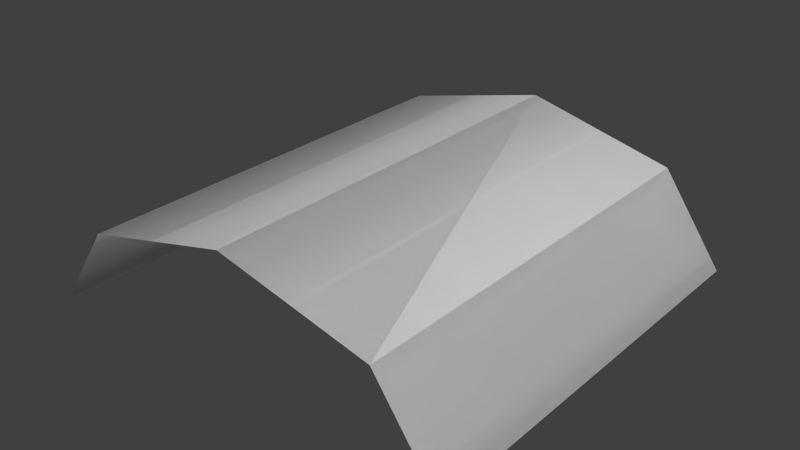 # Source: hangar.blend  (saved by Blender 2.75.0; exported with 4.5.12 LTS)
import bpy
from mathutils import Matrix  # noqa: F401  (used for matrix-valued properties, if any)

bpy.ops.wm.read_factory_settings(use_empty=True)
scene = bpy.context.scene
scene.name = 'Scene'

# ---- collections
col_collection_1 = bpy.data.collections.new('Collection 1'); scene.collection.children.link(col_collection_1)

# ---- world
world_world = bpy.data.worlds.new('World'); scene.world = world_world
world_world.color = (0.05088, 0.05088, 0.05088)
world_world.use_sun_shadow = False
world_world.sun_shadow_jitter_overblur = 0.0
world_world.cycles.sampling_method = 'MANUAL'
world_world.cycles.sample_map_resolution = 256

# ---- meshes
me_cylinder = bpy.data.meshes.new('Cylinder')
me_cylinder.from_pydata([(4.172e-07, 12.91, -22.0), (4.172e-07, 12.91, 22.0), (15.56, 9.103, -22.0), (15.56, 9.103, 22.0), (22.0, -0.08944, -22.0), (22.0, -0.08944, 22.0), (-22.0, -0.08944, -22.0), (-22.0, -0.08944, 22.0), (-15.56, 9.103, -22.0), (-15.56, 9.103, 22.0), (4.172e-07, 12.91, -22.0), (4.172e-07, 12.91, 22.0), (15.56, 9.103, -22.0), (15.56, 9.103, 22.0), (22.0, -0.08944, -22.0), (22.0, -0.08944, 22.0), (-22.0, -0.08944, -22.0), (-22.0, -0.08944, 22.0), (-15.56, 9.103, -22.0), (-15.56, 9.103, 22.0), (4.172e-07, 12.91, -22.0), (4.172e-07, 12.91, 22.0), (15.56, 9.103, -22.0), (15.56, 9.103, 22.0), (22.0, -0.08944, -22.0), (22.0, -0.08944, 22.0), (-22.0, -0.08944, -22.0), (-22.0, -0.08944, 22.0), (-15.56, 9.103, -22.0), (-15.56, 9.103, 22.0)], [], [(0, 1, 3, 2), (2, 3, 5, 4), (8, 9, 1, 0), (6, 7, 9, 8), (10, 11, 13, 12), (12, 13, 15, 14), (18, 19, 11, 10), (16, 17, 19, 18), (20, 22, 23, 21), (22, 24, 25, 23), (28, 20, 21, 29), (26, 28, 29, 27)])
me_cylinder.polygons.foreach_set('use_smooth', [True] * 12)
_uv = me_cylinder.uv_layers.new(name='UVMap')
_uv.uv.foreach_set('vector', [0.0, 0.0, 0.0, 0.0, 0.0, 0.0, 0.0, 0.0, 0.0, 0.0, 0.0, 0.0, 0.0, 0.0, 0.0, 0.0, 0.0, 0.0, 0.0, 0.0, 0.0, 0.0, 0.0, 0.0, 0.0, 0.0, 0.0, 0.0, 0.0, 0.0, 0.0, 0.0, 0.5, 0.6533, 0.5, 8.087e-05, 0.75, 8.081e-05, 0.75, 0.6533, 0.75, 0.6533, 0.75, 8.081e-05, 0.9999, 8.081e-05, 0.9999, 0.6533, 0.25, 0.6533, 0.25, 8.093e-05, 0.5, 8.087e-05, 0.5, 0.6533, 8.081e-05, 0.6533, 8.081e-05, 8.093e-05, 0.25, 8.093e-05, 0.25, 0.6533, 0.5, 0.6533, 0.75, 0.6533, 0.75, 8.081e-05, 0.5, 8.087e-05, 0.75, 0.6533, 0.9999, 0.6533, 0.9999, 8.081e-05, 0.75, 8.081e-05, 0.25, 0.6533, 0.5, 0.6533, 0.5, 8.087e-05, 0.25, 8.093e-05, 8.081e-05, 0.6533, 0.25, 0.6533, 0.25, 8.093e-05, 8.081e-05, 8.093e-05])
me_cylinder.use_remesh_preserve_volume = False
me_cylinder.use_remesh_preserve_attributes = False
me_cylinder.use_mirror_vertex_groups = False
me_cylinder.update()

# ---- objects
ob_cylinder = bpy.data.objects.new('Cylinder', me_cylinder)

# ---- transforms, parenting, visibility, modifiers, constraints
ob_cylinder.location = (0.0, 0.0, 0.0)
ob_cylinder.rotation_euler = (1.571, 2.22e-16, 2.22e-16)
ob_cylinder.lineart.crease_threshold = 0.0

# ---- collection membership
col_collection_1.objects.link(ob_cylinder)

# ---- scene / render settings (as saved in the file)
scene.frame_start = 1; scene.frame_end = 250; scene.frame_set(1)
scene.render.engine = 'BLENDER_EEVEE_NEXT'
scene.render.resolution_percentage = 50
scene.render.dither_intensity = 0.0
scene.cycles.use_denoising = False
scene.cycles.samples = 10
scene.cycles.sampling_pattern = 'TABULATED_SOBOL'
scene.cycles.light_sampling_threshold = 0.0
scene.cycles.use_adaptive_sampling = False
scene.cycles.use_light_tree = False
scene.cycles.blur_glossy = 0.0
scene.cycles.pixel_filter_type = 'GAUSSIAN'
scene.cycles.sample_clamp_indirect = 0.0
scene.view_settings.view_transform = 'Standard'
bpy.context.view_layer.update()

# ---- added for rendering (the .blend has no active camera and no usable light): camera, sun
cam_auto = bpy.data.cameras.new('AutoCamera')
cam_auto.lens = 50.0
cam_auto.sensor_width = 36.0
cam_auto.clip_end = 1032.21
ob_auto_camera = bpy.data.objects.new('AutoCamera', cam_auto)
scene.collection.objects.link(ob_auto_camera)
ob_auto_camera.location = (58.8155, -70.5786, 53.4629)
ob_auto_camera.rotation_euler = (1.09748, -7.21219e-08, 0.694738)
scene.camera = ob_auto_camera
light_auto_sun = bpy.data.lights.new('AutoSun', 'SUN')
light_auto_sun.energy = 3.0
light_auto_sun.angle = 0.0523599
ob_auto_sun = bpy.data.objects.new('AutoSun', light_auto_sun)
scene.collection.objects.link(ob_auto_sun)
ob_auto_sun.rotation_euler = (0.872665, 0.174533, 0.523599)
bpy.context.view_layer.update()
